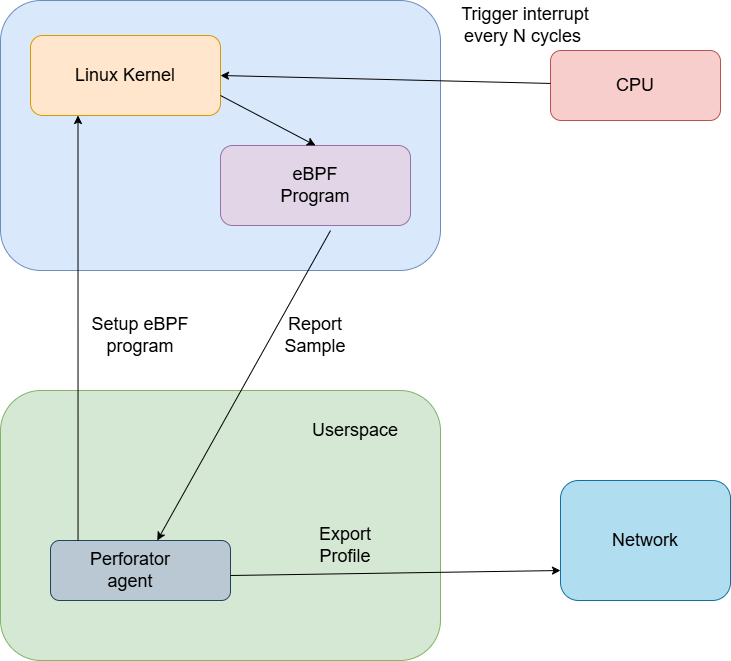

The diagram above was exported from draw.io. Its source (the exported page's mxGraphModel, read from the mxfile embedded in the PNG):
<mxGraphModel dx="2088" dy="1124" grid="1" gridSize="10" guides="1" tooltips="1" connect="1" arrows="1" fold="1" page="1" pageScale="1" pageWidth="850" pageHeight="1100" math="0" shadow="0">
  <root>
    <mxCell id="0" />
    <mxCell id="1" parent="0" />
    <mxCell id="wSXZeNVDBDVl2stzIbN0-1" value="" style="rounded=1;whiteSpace=wrap;html=1;fillColor=#dae8fc;strokeColor=#6c8ebf;" vertex="1" parent="1">
      <mxGeometry x="80" y="130" width="440" height="270" as="geometry" />
    </mxCell>
    <mxCell id="wSXZeNVDBDVl2stzIbN0-4" value="" style="rounded=1;whiteSpace=wrap;html=1;fillColor=#d5e8d4;strokeColor=#82b366;" vertex="1" parent="1">
      <mxGeometry x="80" y="520" width="440" height="270" as="geometry" />
    </mxCell>
    <mxCell id="wSXZeNVDBDVl2stzIbN0-5" value="" style="rounded=1;whiteSpace=wrap;html=1;fillColor=#ffe6cc;strokeColor=#d79b00;" vertex="1" parent="1">
      <mxGeometry x="110" y="165" width="190" height="80" as="geometry" />
    </mxCell>
    <mxCell id="wSXZeNVDBDVl2stzIbN0-6" value="&lt;font style=&quot;font-size: 18px;&quot;&gt;Linux Kernel&lt;/font&gt;" style="text;html=1;align=center;verticalAlign=middle;whiteSpace=wrap;rounded=0;" vertex="1" parent="1">
      <mxGeometry x="150" y="190" width="110" height="30" as="geometry" />
    </mxCell>
    <mxCell id="wSXZeNVDBDVl2stzIbN0-9" value="" style="rounded=1;whiteSpace=wrap;html=1;fillColor=#e1d5e7;strokeColor=#9673a6;" vertex="1" parent="1">
      <mxGeometry x="300" y="275" width="190" height="80" as="geometry" />
    </mxCell>
    <mxCell id="wSXZeNVDBDVl2stzIbN0-10" value="&lt;span style=&quot;font-size: 18px;&quot;&gt;eBPF Program&lt;/span&gt;" style="text;html=1;align=center;verticalAlign=middle;whiteSpace=wrap;rounded=0;" vertex="1" parent="1">
      <mxGeometry x="340" y="300" width="110" height="30" as="geometry" />
    </mxCell>
    <mxCell id="wSXZeNVDBDVl2stzIbN0-13" value="" style="rounded=1;whiteSpace=wrap;html=1;fillColor=#f8cecc;strokeColor=#b85450;" vertex="1" parent="1">
      <mxGeometry x="630" y="180" width="170" height="70" as="geometry" />
    </mxCell>
    <mxCell id="wSXZeNVDBDVl2stzIbN0-15" value="&lt;span style=&quot;font-size: 18px;&quot;&gt;CPU&lt;/span&gt;" style="text;html=1;align=center;verticalAlign=middle;whiteSpace=wrap;rounded=0;" vertex="1" parent="1">
      <mxGeometry x="660" y="200" width="110" height="30" as="geometry" />
    </mxCell>
    <mxCell id="wSXZeNVDBDVl2stzIbN0-16" value="" style="rounded=1;whiteSpace=wrap;html=1;fillColor=#b1ddf0;strokeColor=#10739e;" vertex="1" parent="1">
      <mxGeometry x="640" y="610" width="170" height="120" as="geometry" />
    </mxCell>
    <mxCell id="wSXZeNVDBDVl2stzIbN0-17" value="&lt;span style=&quot;font-size: 18px;&quot;&gt;Network&lt;/span&gt;" style="text;html=1;align=center;verticalAlign=middle;whiteSpace=wrap;rounded=0;" vertex="1" parent="1">
      <mxGeometry x="670" y="655" width="110" height="30" as="geometry" />
    </mxCell>
    <mxCell id="wSXZeNVDBDVl2stzIbN0-18" value="" style="endArrow=classic;html=1;rounded=0;entryX=1;entryY=0.5;entryDx=0;entryDy=0;" edge="1" parent="1" source="wSXZeNVDBDVl2stzIbN0-13" target="wSXZeNVDBDVl2stzIbN0-5">
      <mxGeometry width="50" height="50" relative="1" as="geometry">
        <mxPoint x="470" y="225" as="sourcePoint" />
        <mxPoint x="520" y="175" as="targetPoint" />
      </mxGeometry>
    </mxCell>
    <mxCell id="wSXZeNVDBDVl2stzIbN0-19" value="" style="endArrow=classic;html=1;rounded=0;entryX=0.5;entryY=0;entryDx=0;entryDy=0;exitX=1;exitY=0.75;exitDx=0;exitDy=0;" edge="1" parent="1" source="wSXZeNVDBDVl2stzIbN0-5" target="wSXZeNVDBDVl2stzIbN0-9">
      <mxGeometry width="50" height="50" relative="1" as="geometry">
        <mxPoint x="340" y="265" as="sourcePoint" />
        <mxPoint x="390" y="215" as="targetPoint" />
      </mxGeometry>
    </mxCell>
    <mxCell id="wSXZeNVDBDVl2stzIbN0-20" value="" style="endArrow=classic;html=1;rounded=0;exitX=0.579;exitY=1.063;exitDx=0;exitDy=0;exitPerimeter=0;" edge="1" parent="1" source="wSXZeNVDBDVl2stzIbN0-9" target="wSXZeNVDBDVl2stzIbN0-21">
      <mxGeometry width="50" height="50" relative="1" as="geometry">
        <mxPoint x="600" y="490" as="sourcePoint" />
        <mxPoint x="370" y="520" as="targetPoint" />
      </mxGeometry>
    </mxCell>
    <mxCell id="wSXZeNVDBDVl2stzIbN0-21" value="" style="rounded=1;whiteSpace=wrap;html=1;fillColor=#bac8d3;strokeColor=#23445d;" vertex="1" parent="1">
      <mxGeometry x="130" y="670" width="180" height="60" as="geometry" />
    </mxCell>
    <mxCell id="wSXZeNVDBDVl2stzIbN0-22" value="" style="endArrow=classic;html=1;rounded=0;entryX=0.25;entryY=1;entryDx=0;entryDy=0;exitX=0.153;exitY=0;exitDx=0;exitDy=0;exitPerimeter=0;" edge="1" parent="1" source="wSXZeNVDBDVl2stzIbN0-21" target="wSXZeNVDBDVl2stzIbN0-5">
      <mxGeometry width="50" height="50" relative="1" as="geometry">
        <mxPoint x="170" y="660" as="sourcePoint" />
        <mxPoint x="220" y="610" as="targetPoint" />
      </mxGeometry>
    </mxCell>
    <mxCell id="wSXZeNVDBDVl2stzIbN0-23" value="" style="endArrow=classic;html=1;rounded=0;entryX=0;entryY=0.75;entryDx=0;entryDy=0;" edge="1" parent="1" target="wSXZeNVDBDVl2stzIbN0-16">
      <mxGeometry width="50" height="50" relative="1" as="geometry">
        <mxPoint x="310" y="705" as="sourcePoint" />
        <mxPoint x="360" y="655" as="targetPoint" />
      </mxGeometry>
    </mxCell>
    <mxCell id="wSXZeNVDBDVl2stzIbN0-24" value="&lt;font style=&quot;font-size: 18px;&quot;&gt;Perforator agent&lt;/font&gt;" style="text;html=1;align=center;verticalAlign=middle;whiteSpace=wrap;rounded=0;" vertex="1" parent="1">
      <mxGeometry x="180" y="685" width="60" height="30" as="geometry" />
    </mxCell>
    <mxCell id="wSXZeNVDBDVl2stzIbN0-26" value="&lt;span style=&quot;font-size: 18px;&quot;&gt;Report Sample&lt;/span&gt;" style="text;html=1;align=center;verticalAlign=middle;whiteSpace=wrap;rounded=0;" vertex="1" parent="1">
      <mxGeometry x="340" y="450" width="110" height="30" as="geometry" />
    </mxCell>
    <mxCell id="wSXZeNVDBDVl2stzIbN0-28" value="&lt;span style=&quot;font-size: 18px;&quot;&gt;Setup eBPF program&lt;/span&gt;" style="text;html=1;align=center;verticalAlign=middle;whiteSpace=wrap;rounded=0;" vertex="1" parent="1">
      <mxGeometry x="165" y="440" width="110" height="50" as="geometry" />
    </mxCell>
    <mxCell id="wSXZeNVDBDVl2stzIbN0-29" style="edgeStyle=orthogonalEdgeStyle;rounded=0;orthogonalLoop=1;jettySize=auto;html=1;exitX=0.5;exitY=1;exitDx=0;exitDy=0;" edge="1" parent="1" source="wSXZeNVDBDVl2stzIbN0-28" target="wSXZeNVDBDVl2stzIbN0-28">
      <mxGeometry relative="1" as="geometry" />
    </mxCell>
    <mxCell id="wSXZeNVDBDVl2stzIbN0-30" value="&lt;span style=&quot;font-size: 18px;&quot;&gt;Export Profile&lt;/span&gt;" style="text;html=1;align=center;verticalAlign=middle;whiteSpace=wrap;rounded=0;" vertex="1" parent="1">
      <mxGeometry x="370" y="650" width="110" height="50" as="geometry" />
    </mxCell>
    <mxCell id="wSXZeNVDBDVl2stzIbN0-31" value="&lt;span style=&quot;font-size: 18px;&quot;&gt;Trigger interrupt every N cycles&amp;nbsp;&lt;/span&gt;" style="text;html=1;align=center;verticalAlign=middle;whiteSpace=wrap;rounded=0;" vertex="1" parent="1">
      <mxGeometry x="530" y="130" width="150" height="50" as="geometry" />
    </mxCell>
    <mxCell id="wSXZeNVDBDVl2stzIbN0-33" value="&lt;span style=&quot;font-size: 18px;&quot;&gt;Userspace&lt;/span&gt;" style="text;html=1;align=center;verticalAlign=middle;whiteSpace=wrap;rounded=0;" vertex="1" parent="1">
      <mxGeometry x="380" y="530" width="110" height="60" as="geometry" />
    </mxCell>
  </root>
</mxGraphModel>